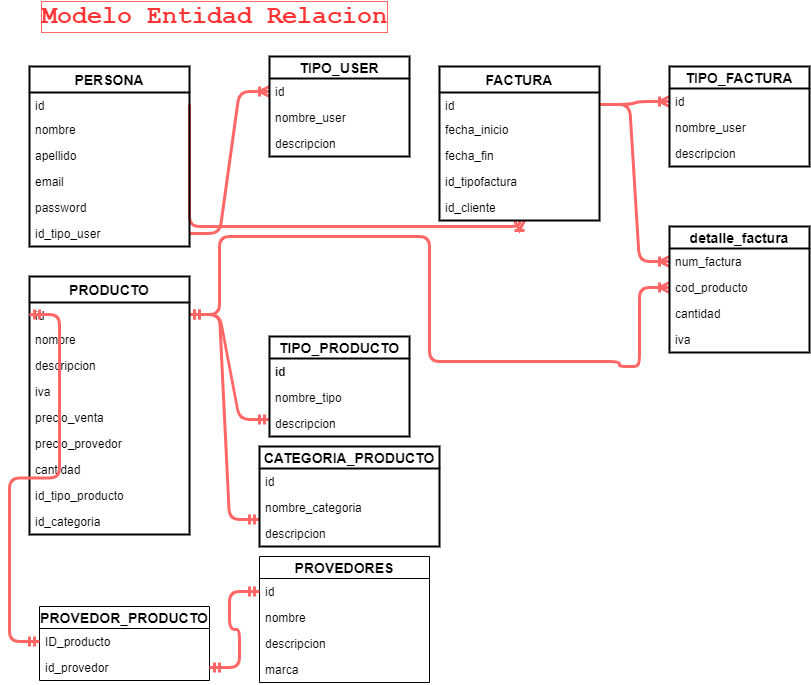

The diagram above was exported from draw.io. Its source (the exported page's mxGraphModel, read from the mxfile embedded in the PNG):
<mxGraphModel dx="1024" dy="540" grid="1" gridSize="10" guides="1" tooltips="1" connect="1" arrows="1" fold="1" page="1" pageScale="1" pageWidth="850" pageHeight="1100" math="0" shadow="0">
  <root>
    <mxCell id="rEkifVRiUnA-LosxC6ic-0" />
    <mxCell id="rEkifVRiUnA-LosxC6ic-1" parent="rEkifVRiUnA-LosxC6ic-0" />
    <mxCell id="vYgMNIhyGijbUFXQkCiN-15" value="" style="edgeStyle=entityRelationEdgeStyle;fontSize=12;html=1;endArrow=ERoneToMany;strokeWidth=3;strokeColor=#FF6666;" parent="rEkifVRiUnA-LosxC6ic-1" source="C-pHspMnbvN1A_nXba1u-0" target="mrWFh9Nj-ZnJddd9bEVh-5" edge="1">
      <mxGeometry width="100" height="100" relative="1" as="geometry">
        <mxPoint x="380" y="350" as="sourcePoint" />
        <mxPoint x="270" y="203" as="targetPoint" />
      </mxGeometry>
    </mxCell>
    <mxCell id="WV2-8rDwFrQ6oGo8i0OP-11" value="" style="edgeStyle=entityRelationEdgeStyle;fontSize=12;html=1;endArrow=ERoneToMany;strokeWidth=3;strokeColor=#FF6666;" parent="rEkifVRiUnA-LosxC6ic-1" source="WV2-8rDwFrQ6oGo8i0OP-1" target="WV2-8rDwFrQ6oGo8i0OP-7" edge="1">
      <mxGeometry width="100" height="100" relative="1" as="geometry">
        <mxPoint x="550" y="440" as="sourcePoint" />
        <mxPoint x="650" y="340" as="targetPoint" />
      </mxGeometry>
    </mxCell>
    <mxCell id="9SJ0aUP5R-tzh1qNdfKs-7" value="" style="edgeStyle=entityRelationEdgeStyle;fontSize=12;html=1;endArrow=ERoneToMany;entryX=0;entryY=0.5;entryDx=0;entryDy=0;strokeWidth=3;strokeColor=#FF6666;" parent="rEkifVRiUnA-LosxC6ic-1" source="WV2-8rDwFrQ6oGo8i0OP-1" target="9SJ0aUP5R-tzh1qNdfKs-3" edge="1">
      <mxGeometry width="100" height="100" relative="1" as="geometry">
        <mxPoint x="620" y="138" as="sourcePoint" />
        <mxPoint x="690" y="135" as="targetPoint" />
      </mxGeometry>
    </mxCell>
    <mxCell id="9SJ0aUP5R-tzh1qNdfKs-8" value="" style="edgeStyle=elbowEdgeStyle;fontSize=12;html=1;endArrow=ERoneToMany;elbow=vertical;strokeWidth=3;strokeColor=#FF6666;exitX=1;exitY=0.5;exitDx=0;exitDy=0;" parent="rEkifVRiUnA-LosxC6ic-1" source="rEkifVRiUnA-LosxC6ic-3" target="C-pHspMnbvN1A_nXba1u-14" edge="1">
      <mxGeometry width="100" height="100" relative="1" as="geometry">
        <mxPoint x="210" y="138" as="sourcePoint" />
        <mxPoint x="280" y="213" as="targetPoint" />
        <Array as="points">
          <mxPoint x="270" y="250" />
          <mxPoint x="30" y="260" />
          <mxPoint x="270" y="285" />
          <mxPoint x="630" y="270" />
          <mxPoint x="200" y="250" />
          <mxPoint x="230" y="270" />
          <mxPoint x="420" y="280" />
        </Array>
      </mxGeometry>
    </mxCell>
    <mxCell id="9SJ0aUP5R-tzh1qNdfKs-13" value="" style="edgeStyle=orthogonalEdgeStyle;fontSize=12;html=1;endArrow=ERoneToMany;elbow=vertical;strokeWidth=3;strokeColor=#FF6666;" parent="rEkifVRiUnA-LosxC6ic-1" source="4Ec8FH8ASRItnHtrlcUu-1" target="9SJ0aUP5R-tzh1qNdfKs-4" edge="1">
      <mxGeometry width="100" height="100" relative="1" as="geometry">
        <mxPoint x="630" y="148" as="sourcePoint" />
        <mxPoint x="650" y="385" as="targetPoint" />
        <Array as="points">
          <mxPoint x="230" y="338" />
          <mxPoint x="230" y="260" />
          <mxPoint x="440" y="260" />
          <mxPoint x="440" y="385" />
          <mxPoint x="630" y="385" />
          <mxPoint x="630" y="390" />
          <mxPoint x="650" y="390" />
          <mxPoint x="650" y="311" />
        </Array>
      </mxGeometry>
    </mxCell>
    <mxCell id="9SJ0aUP5R-tzh1qNdfKs-14" value="" style="edgeStyle=entityRelationEdgeStyle;fontSize=12;html=1;endArrow=ERmandOne;startArrow=ERmandOne;strokeWidth=3;strokeColor=#FF6666;" parent="rEkifVRiUnA-LosxC6ic-1" source="4Ec8FH8ASRItnHtrlcUu-1" edge="1">
      <mxGeometry width="100" height="100" relative="1" as="geometry">
        <mxPoint x="100" y="590" as="sourcePoint" />
        <mxPoint x="280" y="443" as="targetPoint" />
      </mxGeometry>
    </mxCell>
    <mxCell id="9SJ0aUP5R-tzh1qNdfKs-15" value="" style="edgeStyle=entityRelationEdgeStyle;fontSize=12;html=1;endArrow=ERmandOne;startArrow=ERmandOne;entryX=0;entryY=0.5;entryDx=0;entryDy=0;strokeWidth=3;strokeColor=#FF6666;" parent="rEkifVRiUnA-LosxC6ic-1" source="4Ec8FH8ASRItnHtrlcUu-1" edge="1">
      <mxGeometry width="100" height="100" relative="1" as="geometry">
        <mxPoint x="210" y="348" as="sourcePoint" />
        <mxPoint x="270" y="543" as="targetPoint" />
      </mxGeometry>
    </mxCell>
    <mxCell id="tE6-GBGbeUPnFFAkcOpk-0" value="Modelo Entidad Relacion" style="text;html=1;strokeColor=none;fillColor=none;align=left;verticalAlign=middle;whiteSpace=wrap;rounded=0;labelBackgroundColor=none;fontFamily=Courier New;fontSize=25;fontColor=#FF3333;fontStyle=1;labelBorderColor=#FF6666;" parent="rEkifVRiUnA-LosxC6ic-1" vertex="1">
      <mxGeometry x="50" y="30" width="370" height="20" as="geometry" />
    </mxCell>
    <mxCell id="rEkifVRiUnA-LosxC6ic-2" value="PERSONA" style="swimlane;fontStyle=1;childLayout=stackLayout;horizontal=1;startSize=26;horizontalStack=0;resizeParent=1;resizeParentMax=0;resizeLast=0;collapsible=1;marginBottom=0;align=center;fontSize=14;strokeWidth=2;" parent="rEkifVRiUnA-LosxC6ic-1" vertex="1">
      <mxGeometry x="40" y="90" width="160" height="180" as="geometry" />
    </mxCell>
    <mxCell id="rEkifVRiUnA-LosxC6ic-3" value="id" style="text;strokeColor=none;fillColor=none;spacingLeft=4;spacingRight=4;overflow=hidden;rotatable=0;points=[[0,0.5],[1,0.5]];portConstraint=eastwest;fontSize=12;" parent="rEkifVRiUnA-LosxC6ic-2" vertex="1">
      <mxGeometry y="26" width="160" height="24" as="geometry" />
    </mxCell>
    <mxCell id="rEkifVRiUnA-LosxC6ic-5" value="nombre" style="text;strokeColor=none;fillColor=none;spacingLeft=4;spacingRight=4;overflow=hidden;rotatable=0;points=[[0,0.5],[1,0.5]];portConstraint=eastwest;fontSize=12;" parent="rEkifVRiUnA-LosxC6ic-2" vertex="1">
      <mxGeometry y="50" width="160" height="26" as="geometry" />
    </mxCell>
    <mxCell id="mrWFh9Nj-ZnJddd9bEVh-0" value="apellido" style="text;strokeColor=none;fillColor=none;spacingLeft=4;spacingRight=4;overflow=hidden;rotatable=0;points=[[0,0.5],[1,0.5]];portConstraint=eastwest;fontSize=12;" parent="rEkifVRiUnA-LosxC6ic-2" vertex="1">
      <mxGeometry y="76" width="160" height="26" as="geometry" />
    </mxCell>
    <mxCell id="mrWFh9Nj-ZnJddd9bEVh-1" value="email" style="text;strokeColor=none;fillColor=none;spacingLeft=4;spacingRight=4;overflow=hidden;rotatable=0;points=[[0,0.5],[1,0.5]];portConstraint=eastwest;fontSize=12;" parent="rEkifVRiUnA-LosxC6ic-2" vertex="1">
      <mxGeometry y="102" width="160" height="26" as="geometry" />
    </mxCell>
    <mxCell id="mrWFh9Nj-ZnJddd9bEVh-2" value="password" style="text;strokeColor=none;fillColor=none;spacingLeft=4;spacingRight=4;overflow=hidden;rotatable=0;points=[[0,0.5],[1,0.5]];portConstraint=eastwest;fontSize=12;" parent="rEkifVRiUnA-LosxC6ic-2" vertex="1">
      <mxGeometry y="128" width="160" height="26" as="geometry" />
    </mxCell>
    <mxCell id="C-pHspMnbvN1A_nXba1u-0" value="id_tipo_user" style="text;strokeColor=none;fillColor=none;spacingLeft=4;spacingRight=4;overflow=hidden;rotatable=0;points=[[0,0.5],[1,0.5]];portConstraint=eastwest;fontSize=12;" vertex="1" parent="rEkifVRiUnA-LosxC6ic-2">
      <mxGeometry y="154" width="160" height="26" as="geometry" />
    </mxCell>
    <mxCell id="4Ec8FH8ASRItnHtrlcUu-0" value="PRODUCTO" style="swimlane;fontStyle=1;childLayout=stackLayout;horizontal=1;startSize=26;horizontalStack=0;resizeParent=1;resizeParentMax=0;resizeLast=0;collapsible=1;marginBottom=0;align=center;fontSize=14;strokeWidth=2;" parent="rEkifVRiUnA-LosxC6ic-1" vertex="1">
      <mxGeometry x="40" y="300" width="160" height="258" as="geometry" />
    </mxCell>
    <mxCell id="4Ec8FH8ASRItnHtrlcUu-1" value="id" style="text;strokeColor=none;fillColor=none;spacingLeft=4;spacingRight=4;overflow=hidden;rotatable=0;points=[[0,0.5],[1,0.5]];portConstraint=eastwest;fontSize=12;" parent="4Ec8FH8ASRItnHtrlcUu-0" vertex="1">
      <mxGeometry y="26" width="160" height="24" as="geometry" />
    </mxCell>
    <mxCell id="4Ec8FH8ASRItnHtrlcUu-3" value="nombre" style="text;strokeColor=none;fillColor=none;spacingLeft=4;spacingRight=4;overflow=hidden;rotatable=0;points=[[0,0.5],[1,0.5]];portConstraint=eastwest;fontSize=12;" parent="4Ec8FH8ASRItnHtrlcUu-0" vertex="1">
      <mxGeometry y="50" width="160" height="26" as="geometry" />
    </mxCell>
    <mxCell id="4Ec8FH8ASRItnHtrlcUu-4" value="descripcion" style="text;strokeColor=none;fillColor=none;spacingLeft=4;spacingRight=4;overflow=hidden;rotatable=0;points=[[0,0.5],[1,0.5]];portConstraint=eastwest;fontSize=12;" parent="4Ec8FH8ASRItnHtrlcUu-0" vertex="1">
      <mxGeometry y="76" width="160" height="26" as="geometry" />
    </mxCell>
    <mxCell id="4Ec8FH8ASRItnHtrlcUu-5" value="iva" style="text;strokeColor=none;fillColor=none;spacingLeft=4;spacingRight=4;overflow=hidden;rotatable=0;points=[[0,0.5],[1,0.5]];portConstraint=eastwest;fontSize=12;" parent="4Ec8FH8ASRItnHtrlcUu-0" vertex="1">
      <mxGeometry y="102" width="160" height="26" as="geometry" />
    </mxCell>
    <mxCell id="4Ec8FH8ASRItnHtrlcUu-6" value="precio_venta" style="text;strokeColor=none;fillColor=none;spacingLeft=4;spacingRight=4;overflow=hidden;rotatable=0;points=[[0,0.5],[1,0.5]];portConstraint=eastwest;fontSize=12;" parent="4Ec8FH8ASRItnHtrlcUu-0" vertex="1">
      <mxGeometry y="128" width="160" height="26" as="geometry" />
    </mxCell>
    <mxCell id="vYgMNIhyGijbUFXQkCiN-1" value="precio_provedor" style="text;strokeColor=none;fillColor=none;spacingLeft=4;spacingRight=4;overflow=hidden;rotatable=0;points=[[0,0.5],[1,0.5]];portConstraint=eastwest;fontSize=12;" parent="4Ec8FH8ASRItnHtrlcUu-0" vertex="1">
      <mxGeometry y="154" width="160" height="26" as="geometry" />
    </mxCell>
    <mxCell id="NPjI9EwMgAZMbkPy-i3B-8" value="cantidad" style="text;strokeColor=none;fillColor=none;spacingLeft=4;spacingRight=4;overflow=hidden;rotatable=0;points=[[0,0.5],[1,0.5]];portConstraint=eastwest;fontSize=12;" parent="4Ec8FH8ASRItnHtrlcUu-0" vertex="1">
      <mxGeometry y="180" width="160" height="26" as="geometry" />
    </mxCell>
    <mxCell id="C-pHspMnbvN1A_nXba1u-1" value="id_tipo_producto" style="text;strokeColor=none;fillColor=none;spacingLeft=4;spacingRight=4;overflow=hidden;rotatable=0;points=[[0,0.5],[1,0.5]];portConstraint=eastwest;fontSize=12;" vertex="1" parent="4Ec8FH8ASRItnHtrlcUu-0">
      <mxGeometry y="206" width="160" height="26" as="geometry" />
    </mxCell>
    <mxCell id="C-pHspMnbvN1A_nXba1u-2" value="id_categoria" style="text;strokeColor=none;fillColor=none;spacingLeft=4;spacingRight=4;overflow=hidden;rotatable=0;points=[[0,0.5],[1,0.5]];portConstraint=eastwest;fontSize=12;" vertex="1" parent="4Ec8FH8ASRItnHtrlcUu-0">
      <mxGeometry y="232" width="160" height="26" as="geometry" />
    </mxCell>
    <mxCell id="WV2-8rDwFrQ6oGo8i0OP-6" value="TIPO_FACTURA" style="swimlane;fontStyle=1;childLayout=stackLayout;horizontal=1;startSize=22;horizontalStack=0;resizeParent=1;resizeParentMax=0;resizeLast=0;collapsible=1;marginBottom=0;align=center;fontSize=14;strokeWidth=2;" parent="rEkifVRiUnA-LosxC6ic-1" vertex="1">
      <mxGeometry x="680" y="90" width="140" height="100" as="geometry" />
    </mxCell>
    <mxCell id="WV2-8rDwFrQ6oGo8i0OP-7" value="id" style="text;strokeColor=none;fillColor=none;spacingLeft=4;spacingRight=4;overflow=hidden;rotatable=0;points=[[0,0.5],[1,0.5]];portConstraint=eastwest;fontSize=12;" parent="WV2-8rDwFrQ6oGo8i0OP-6" vertex="1">
      <mxGeometry y="22" width="140" height="26" as="geometry" />
    </mxCell>
    <mxCell id="WV2-8rDwFrQ6oGo8i0OP-8" value="nombre_user" style="text;strokeColor=none;fillColor=none;spacingLeft=4;spacingRight=4;overflow=hidden;rotatable=0;points=[[0,0.5],[1,0.5]];portConstraint=eastwest;fontSize=12;" parent="WV2-8rDwFrQ6oGo8i0OP-6" vertex="1">
      <mxGeometry y="48" width="140" height="26" as="geometry" />
    </mxCell>
    <mxCell id="WV2-8rDwFrQ6oGo8i0OP-9" value="descripcion&#10;" style="text;strokeColor=none;fillColor=none;spacingLeft=4;spacingRight=4;overflow=hidden;rotatable=0;points=[[0,0.5],[1,0.5]];portConstraint=eastwest;fontSize=12;" parent="WV2-8rDwFrQ6oGo8i0OP-6" vertex="1">
      <mxGeometry y="74" width="140" height="26" as="geometry" />
    </mxCell>
    <mxCell id="WV2-8rDwFrQ6oGo8i0OP-0" value="FACTURA" style="swimlane;fontStyle=1;childLayout=stackLayout;horizontal=1;startSize=26;horizontalStack=0;resizeParent=1;resizeParentMax=0;resizeLast=0;collapsible=1;marginBottom=0;align=center;fontSize=14;strokeWidth=2;" parent="rEkifVRiUnA-LosxC6ic-1" vertex="1">
      <mxGeometry x="450" y="90" width="160" height="154" as="geometry" />
    </mxCell>
    <mxCell id="WV2-8rDwFrQ6oGo8i0OP-1" value="id" style="text;strokeColor=none;fillColor=none;spacingLeft=4;spacingRight=4;overflow=hidden;rotatable=0;points=[[0,0.5],[1,0.5]];portConstraint=eastwest;fontSize=12;" parent="WV2-8rDwFrQ6oGo8i0OP-0" vertex="1">
      <mxGeometry y="26" width="160" height="24" as="geometry" />
    </mxCell>
    <mxCell id="WV2-8rDwFrQ6oGo8i0OP-2" value="fecha_inicio" style="text;strokeColor=none;fillColor=none;spacingLeft=4;spacingRight=4;overflow=hidden;rotatable=0;points=[[0,0.5],[1,0.5]];portConstraint=eastwest;fontSize=12;" parent="WV2-8rDwFrQ6oGo8i0OP-0" vertex="1">
      <mxGeometry y="50" width="160" height="26" as="geometry" />
    </mxCell>
    <mxCell id="WV2-8rDwFrQ6oGo8i0OP-3" value="fecha_fin" style="text;strokeColor=none;fillColor=none;spacingLeft=4;spacingRight=4;overflow=hidden;rotatable=0;points=[[0,0.5],[1,0.5]];portConstraint=eastwest;fontSize=12;" parent="WV2-8rDwFrQ6oGo8i0OP-0" vertex="1">
      <mxGeometry y="76" width="160" height="26" as="geometry" />
    </mxCell>
    <mxCell id="WV2-8rDwFrQ6oGo8i0OP-5" value="id_tipofactura" style="text;strokeColor=none;fillColor=none;spacingLeft=4;spacingRight=4;overflow=hidden;rotatable=0;points=[[0,0.5],[1,0.5]];portConstraint=eastwest;fontSize=12;" parent="WV2-8rDwFrQ6oGo8i0OP-0" vertex="1">
      <mxGeometry y="102" width="160" height="26" as="geometry" />
    </mxCell>
    <mxCell id="C-pHspMnbvN1A_nXba1u-14" value="id_cliente&#10;" style="text;strokeColor=none;fillColor=none;spacingLeft=4;spacingRight=4;overflow=hidden;rotatable=0;points=[[0,0.5],[1,0.5]];portConstraint=eastwest;fontSize=12;" vertex="1" parent="WV2-8rDwFrQ6oGo8i0OP-0">
      <mxGeometry y="128" width="160" height="26" as="geometry" />
    </mxCell>
    <mxCell id="9SJ0aUP5R-tzh1qNdfKs-2" value="detalle_factura" style="swimlane;fontStyle=1;childLayout=stackLayout;horizontal=1;startSize=22;horizontalStack=0;resizeParent=1;resizeParentMax=0;resizeLast=0;collapsible=1;marginBottom=0;align=center;fontSize=14;strokeWidth=2;" parent="rEkifVRiUnA-LosxC6ic-1" vertex="1">
      <mxGeometry x="680" y="250" width="140" height="126" as="geometry" />
    </mxCell>
    <mxCell id="9SJ0aUP5R-tzh1qNdfKs-3" value="num_factura" style="text;strokeColor=none;fillColor=none;spacingLeft=4;spacingRight=4;overflow=hidden;rotatable=0;points=[[0,0.5],[1,0.5]];portConstraint=eastwest;fontSize=12;" parent="9SJ0aUP5R-tzh1qNdfKs-2" vertex="1">
      <mxGeometry y="22" width="140" height="26" as="geometry" />
    </mxCell>
    <mxCell id="9SJ0aUP5R-tzh1qNdfKs-4" value="cod_producto" style="text;strokeColor=none;fillColor=none;spacingLeft=4;spacingRight=4;overflow=hidden;rotatable=0;points=[[0,0.5],[1,0.5]];portConstraint=eastwest;fontSize=12;" parent="9SJ0aUP5R-tzh1qNdfKs-2" vertex="1">
      <mxGeometry y="48" width="140" height="26" as="geometry" />
    </mxCell>
    <mxCell id="C-pHspMnbvN1A_nXba1u-12" value="cantidad" style="text;strokeColor=none;fillColor=none;spacingLeft=4;spacingRight=4;overflow=hidden;rotatable=0;points=[[0,0.5],[1,0.5]];portConstraint=eastwest;fontSize=12;" vertex="1" parent="9SJ0aUP5R-tzh1qNdfKs-2">
      <mxGeometry y="74" width="140" height="26" as="geometry" />
    </mxCell>
    <mxCell id="C-pHspMnbvN1A_nXba1u-13" value="iva" style="text;strokeColor=none;fillColor=none;spacingLeft=4;spacingRight=4;overflow=hidden;rotatable=0;points=[[0,0.5],[1,0.5]];portConstraint=eastwest;fontSize=12;" vertex="1" parent="9SJ0aUP5R-tzh1qNdfKs-2">
      <mxGeometry y="100" width="140" height="26" as="geometry" />
    </mxCell>
    <mxCell id="mrWFh9Nj-ZnJddd9bEVh-4" value="TIPO_USER" style="swimlane;fontStyle=1;childLayout=stackLayout;horizontal=1;startSize=22;horizontalStack=0;resizeParent=1;resizeParentMax=0;resizeLast=0;collapsible=1;marginBottom=0;align=center;fontSize=14;strokeWidth=2;" parent="rEkifVRiUnA-LosxC6ic-1" vertex="1">
      <mxGeometry x="280" y="80" width="140" height="100" as="geometry" />
    </mxCell>
    <mxCell id="mrWFh9Nj-ZnJddd9bEVh-5" value="id" style="text;strokeColor=none;fillColor=none;spacingLeft=4;spacingRight=4;overflow=hidden;rotatable=0;points=[[0,0.5],[1,0.5]];portConstraint=eastwest;fontSize=12;" parent="mrWFh9Nj-ZnJddd9bEVh-4" vertex="1">
      <mxGeometry y="22" width="140" height="26" as="geometry" />
    </mxCell>
    <mxCell id="mrWFh9Nj-ZnJddd9bEVh-6" value="nombre_user" style="text;strokeColor=none;fillColor=none;spacingLeft=4;spacingRight=4;overflow=hidden;rotatable=0;points=[[0,0.5],[1,0.5]];portConstraint=eastwest;fontSize=12;" parent="mrWFh9Nj-ZnJddd9bEVh-4" vertex="1">
      <mxGeometry y="48" width="140" height="26" as="geometry" />
    </mxCell>
    <mxCell id="mrWFh9Nj-ZnJddd9bEVh-7" value="descripcion&#10;" style="text;strokeColor=none;fillColor=none;spacingLeft=4;spacingRight=4;overflow=hidden;rotatable=0;points=[[0,0.5],[1,0.5]];portConstraint=eastwest;fontSize=12;" parent="mrWFh9Nj-ZnJddd9bEVh-4" vertex="1">
      <mxGeometry y="74" width="140" height="26" as="geometry" />
    </mxCell>
    <mxCell id="NPjI9EwMgAZMbkPy-i3B-1" value="PROVEDORES" style="swimlane;fontStyle=1;childLayout=stackLayout;horizontal=1;startSize=22;horizontalStack=0;resizeParent=1;resizeParentMax=0;resizeLast=0;collapsible=1;marginBottom=0;align=center;fontSize=14;" parent="rEkifVRiUnA-LosxC6ic-1" vertex="1">
      <mxGeometry x="270" y="580" width="170" height="126" as="geometry" />
    </mxCell>
    <mxCell id="NPjI9EwMgAZMbkPy-i3B-2" value="id" style="text;strokeColor=none;fillColor=none;spacingLeft=4;spacingRight=4;overflow=hidden;rotatable=0;points=[[0,0.5],[1,0.5]];portConstraint=eastwest;fontSize=12;" parent="NPjI9EwMgAZMbkPy-i3B-1" vertex="1">
      <mxGeometry y="22" width="170" height="26" as="geometry" />
    </mxCell>
    <mxCell id="NPjI9EwMgAZMbkPy-i3B-3" value="nombre" style="text;strokeColor=none;fillColor=none;spacingLeft=4;spacingRight=4;overflow=hidden;rotatable=0;points=[[0,0.5],[1,0.5]];portConstraint=eastwest;fontSize=12;" parent="NPjI9EwMgAZMbkPy-i3B-1" vertex="1">
      <mxGeometry y="48" width="170" height="26" as="geometry" />
    </mxCell>
    <mxCell id="NPjI9EwMgAZMbkPy-i3B-4" value="descripcion&#10;" style="text;strokeColor=none;fillColor=none;spacingLeft=4;spacingRight=4;overflow=hidden;rotatable=0;points=[[0,0.5],[1,0.5]];portConstraint=eastwest;fontSize=12;" parent="NPjI9EwMgAZMbkPy-i3B-1" vertex="1">
      <mxGeometry y="74" width="170" height="26" as="geometry" />
    </mxCell>
    <mxCell id="NPjI9EwMgAZMbkPy-i3B-6" value="marca" style="text;strokeColor=none;fillColor=none;spacingLeft=4;spacingRight=4;overflow=hidden;rotatable=0;points=[[0,0.5],[1,0.5]];portConstraint=eastwest;fontSize=12;" parent="NPjI9EwMgAZMbkPy-i3B-1" vertex="1">
      <mxGeometry y="100" width="170" height="26" as="geometry" />
    </mxCell>
    <mxCell id="vYgMNIhyGijbUFXQkCiN-8" value="CATEGORIA_PRODUCTO" style="swimlane;fontStyle=1;childLayout=stackLayout;horizontal=1;startSize=22;horizontalStack=0;resizeParent=1;resizeParentMax=0;resizeLast=0;collapsible=1;marginBottom=0;align=center;fontSize=14;strokeWidth=2;" parent="rEkifVRiUnA-LosxC6ic-1" vertex="1">
      <mxGeometry x="270" y="470" width="180" height="100" as="geometry" />
    </mxCell>
    <mxCell id="vYgMNIhyGijbUFXQkCiN-9" value="id" style="text;strokeColor=none;fillColor=none;spacingLeft=4;spacingRight=4;overflow=hidden;rotatable=0;points=[[0,0.5],[1,0.5]];portConstraint=eastwest;fontSize=12;" parent="vYgMNIhyGijbUFXQkCiN-8" vertex="1">
      <mxGeometry y="22" width="180" height="26" as="geometry" />
    </mxCell>
    <mxCell id="vYgMNIhyGijbUFXQkCiN-10" value="nombre_categoria" style="text;strokeColor=none;fillColor=none;spacingLeft=4;spacingRight=4;overflow=hidden;rotatable=0;points=[[0,0.5],[1,0.5]];portConstraint=eastwest;fontSize=12;" parent="vYgMNIhyGijbUFXQkCiN-8" vertex="1">
      <mxGeometry y="48" width="180" height="26" as="geometry" />
    </mxCell>
    <mxCell id="vYgMNIhyGijbUFXQkCiN-11" value="descripcion&#10;" style="text;strokeColor=none;fillColor=none;spacingLeft=4;spacingRight=4;overflow=hidden;rotatable=0;points=[[0,0.5],[1,0.5]];portConstraint=eastwest;fontSize=12;" parent="vYgMNIhyGijbUFXQkCiN-8" vertex="1">
      <mxGeometry y="74" width="180" height="26" as="geometry" />
    </mxCell>
    <mxCell id="vYgMNIhyGijbUFXQkCiN-3" value="TIPO_PRODUCTO" style="swimlane;fontStyle=1;childLayout=stackLayout;horizontal=1;startSize=22;horizontalStack=0;resizeParent=1;resizeParentMax=0;resizeLast=0;collapsible=1;marginBottom=0;align=center;fontSize=14;strokeWidth=2;" parent="rEkifVRiUnA-LosxC6ic-1" vertex="1">
      <mxGeometry x="280" y="360" width="140" height="100" as="geometry" />
    </mxCell>
    <mxCell id="vYgMNIhyGijbUFXQkCiN-4" value="id" style="text;strokeColor=none;fillColor=none;spacingLeft=4;spacingRight=4;overflow=hidden;rotatable=0;points=[[0,0.5],[1,0.5]];portConstraint=eastwest;fontSize=12;fontStyle=1" parent="vYgMNIhyGijbUFXQkCiN-3" vertex="1">
      <mxGeometry y="22" width="140" height="26" as="geometry" />
    </mxCell>
    <mxCell id="vYgMNIhyGijbUFXQkCiN-5" value="nombre_tipo" style="text;strokeColor=none;fillColor=none;spacingLeft=4;spacingRight=4;overflow=hidden;rotatable=0;points=[[0,0.5],[1,0.5]];portConstraint=eastwest;fontSize=12;" parent="vYgMNIhyGijbUFXQkCiN-3" vertex="1">
      <mxGeometry y="48" width="140" height="26" as="geometry" />
    </mxCell>
    <mxCell id="vYgMNIhyGijbUFXQkCiN-6" value="descripcion&#10;" style="text;strokeColor=none;fillColor=none;spacingLeft=4;spacingRight=4;overflow=hidden;rotatable=0;points=[[0,0.5],[1,0.5]];portConstraint=eastwest;fontSize=12;" parent="vYgMNIhyGijbUFXQkCiN-3" vertex="1">
      <mxGeometry y="74" width="140" height="26" as="geometry" />
    </mxCell>
    <mxCell id="C-pHspMnbvN1A_nXba1u-4" value="PROVEDOR_PRODUCTO" style="swimlane;fontStyle=1;childLayout=stackLayout;horizontal=1;startSize=22;horizontalStack=0;resizeParent=1;resizeParentMax=0;resizeLast=0;collapsible=1;marginBottom=0;align=center;fontSize=14;" vertex="1" parent="rEkifVRiUnA-LosxC6ic-1">
      <mxGeometry x="50" y="630" width="170" height="74" as="geometry" />
    </mxCell>
    <mxCell id="C-pHspMnbvN1A_nXba1u-5" value="ID_producto" style="text;strokeColor=none;fillColor=none;spacingLeft=4;spacingRight=4;overflow=hidden;rotatable=0;points=[[0,0.5],[1,0.5]];portConstraint=eastwest;fontSize=12;" vertex="1" parent="C-pHspMnbvN1A_nXba1u-4">
      <mxGeometry y="22" width="170" height="26" as="geometry" />
    </mxCell>
    <mxCell id="C-pHspMnbvN1A_nXba1u-6" value="id_provedor" style="text;strokeColor=none;fillColor=none;spacingLeft=4;spacingRight=4;overflow=hidden;rotatable=0;points=[[0,0.5],[1,0.5]];portConstraint=eastwest;fontSize=12;" vertex="1" parent="C-pHspMnbvN1A_nXba1u-4">
      <mxGeometry y="48" width="170" height="26" as="geometry" />
    </mxCell>
    <mxCell id="C-pHspMnbvN1A_nXba1u-10" value="" style="edgeStyle=entityRelationEdgeStyle;fontSize=12;html=1;endArrow=ERmandOne;startArrow=ERmandOne;entryX=0;entryY=0.5;entryDx=0;entryDy=0;strokeWidth=3;strokeColor=#FF6666;exitX=0;exitY=0.5;exitDx=0;exitDy=0;" edge="1" parent="rEkifVRiUnA-LosxC6ic-1" source="4Ec8FH8ASRItnHtrlcUu-1" target="C-pHspMnbvN1A_nXba1u-5">
      <mxGeometry width="100" height="100" relative="1" as="geometry">
        <mxPoint x="200" y="571" as="sourcePoint" />
        <mxPoint x="10" y="629" as="targetPoint" />
      </mxGeometry>
    </mxCell>
    <mxCell id="C-pHspMnbvN1A_nXba1u-11" value="" style="edgeStyle=entityRelationEdgeStyle;fontSize=12;html=1;endArrow=ERmandOne;startArrow=ERmandOne;strokeWidth=3;strokeColor=#FF6666;" edge="1" parent="rEkifVRiUnA-LosxC6ic-1" source="NPjI9EwMgAZMbkPy-i3B-2" target="C-pHspMnbvN1A_nXba1u-6">
      <mxGeometry width="100" height="100" relative="1" as="geometry">
        <mxPoint x="210" y="348" as="sourcePoint" />
        <mxPoint x="280" y="553" as="targetPoint" />
      </mxGeometry>
    </mxCell>
  </root>
</mxGraphModel>